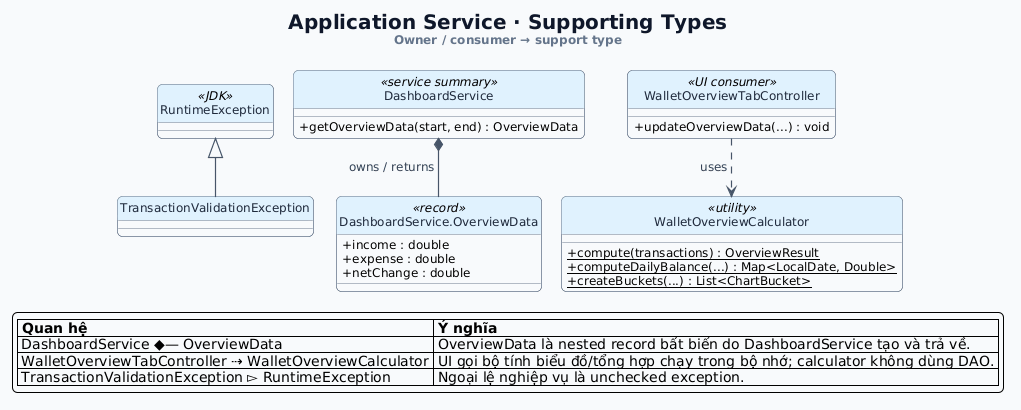

The diagram above was rendered by PlantUML. Its source (embedded in the PNG):
@startuml Class_Service_Support_Types
!pragma layout elk

skinparam backgroundColor #F8FAFC
skinparam defaultFontName "Segoe UI"
skinparam defaultFontSize 12
skinparam shadowing false
skinparam linetype ortho
skinparam roundCorner 10
skinparam nodesep 56
skinparam ranksep 56
skinparam ArrowColor #475569
skinparam ArrowFontColor #334155
skinparam ArrowThickness 1.2
skinparam TitleFontColor #0F172A
skinparam TitleFontSize 20
skinparam classAttributeIconSize 0
skinparam class {
    BackgroundColor #FFFFFF
    BorderColor #64748B
    HeaderBackgroundColor #E0F2FE
    FontColor #1E293B
}
hide circle

title <b>Application Service · Supporting Types</b>\n<size:12><color:#64748B>Owner / consumer → support type</color></size>
top to bottom direction

class DashboardService <<service summary>> {
    + getOverviewData(start, end) : OverviewData
}

class "DashboardService.OverviewData" as OverviewData <<record>> {
    + income : double
    + expense : double
    + netChange : double
}

class WalletOverviewCalculator <<utility>> {
    + {static} compute(transactions) : OverviewResult
    + {static} computeDailyBalance(...) : Map<LocalDate, Double>
    + {static} createBuckets(...) : List<ChartBucket>
}

class WalletOverviewTabController <<UI consumer>> {
    + updateOverviewData(...) : void
}

class RuntimeException <<JDK>>
class TransactionValidationException

together {
    DashboardService *-down- OverviewData : owns / returns
    WalletOverviewTabController .down.> WalletOverviewCalculator : uses
    TransactionValidationException -up-|> RuntimeException
}

legend bottom
  |= Quan hệ |= Ý nghĩa |
  | DashboardService ◆— OverviewData | OverviewData là nested record bất biến do DashboardService tạo và trả về. |
  | WalletOverviewTabController ⇢ WalletOverviewCalculator | UI gọi bộ tính biểu đồ/tổng hợp chạy trong bộ nhớ; calculator không dùng DAO. |
  | TransactionValidationException ▻ RuntimeException | Ngoại lệ nghiệp vụ là unchecked exception. |
endlegend

@enduml